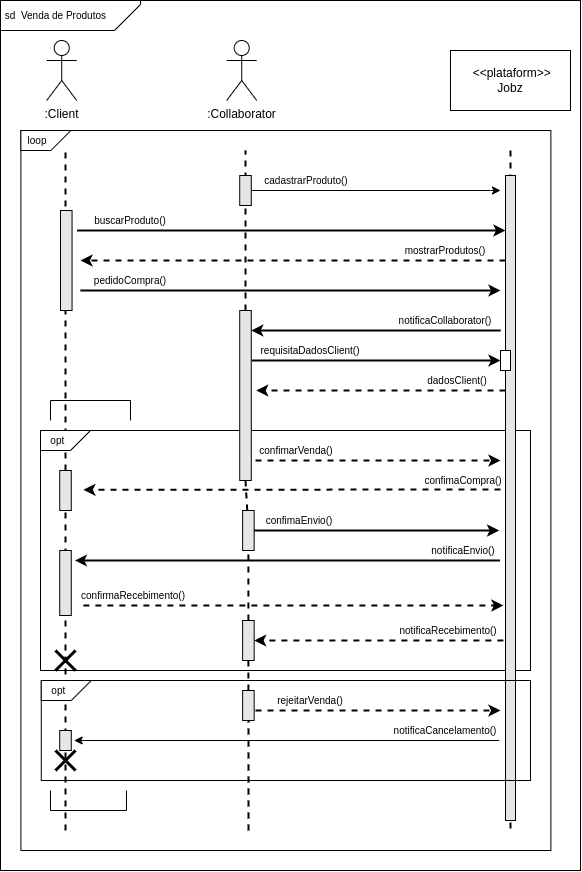

The diagram above was exported from draw.io. Its source (the exported page's mxGraphModel, read from the mxfile embedded in the PNG):
<mxGraphModel dx="981" dy="532" grid="1" gridSize="10" guides="1" tooltips="1" connect="1" arrows="1" fold="1" page="1" pageScale="1" pageWidth="827" pageHeight="1169" math="0" shadow="0">
  <root>
    <mxCell id="0" />
    <mxCell id="1" parent="0" />
    <mxCell id="xXvUm5B_0eU-mCoVaTbQ-86" value="" style="rounded=0;whiteSpace=wrap;html=1;fontSize=10;strokeColor=default;fillColor=none;" vertex="1" parent="1">
      <mxGeometry x="110" y="480" width="490" height="240" as="geometry" />
    </mxCell>
    <mxCell id="xXvUm5B_0eU-mCoVaTbQ-108" value="" style="rounded=0;whiteSpace=wrap;html=1;fontSize=10;strokeColor=default;fillColor=none;" vertex="1" parent="1">
      <mxGeometry x="90.39" y="180" width="530" height="720" as="geometry" />
    </mxCell>
    <mxCell id="xXvUm5B_0eU-mCoVaTbQ-88" value="" style="rounded=0;whiteSpace=wrap;html=1;fontSize=10;strokeColor=default;fillColor=none;" vertex="1" parent="1">
      <mxGeometry x="70" y="50" width="580" height="870" as="geometry" />
    </mxCell>
    <mxCell id="xXvUm5B_0eU-mCoVaTbQ-48" value="" style="endArrow=none;html=1;strokeWidth=2;rounded=0;dashed=1;" edge="1" parent="1">
      <mxGeometry width="50" height="50" relative="1" as="geometry">
        <mxPoint x="580" y="200" as="sourcePoint" />
        <mxPoint x="580" y="880" as="targetPoint" />
        <Array as="points">
          <mxPoint x="580.1" y="380" />
        </Array>
      </mxGeometry>
    </mxCell>
    <mxCell id="xXvUm5B_0eU-mCoVaTbQ-47" value="" style="endArrow=none;html=1;strokeWidth=2;rounded=0;dashed=1;startArrow=none;" edge="1" parent="1">
      <mxGeometry width="50" height="50" relative="1" as="geometry">
        <mxPoint x="135" y="880" as="sourcePoint" />
        <mxPoint x="135" y="200" as="targetPoint" />
        <Array as="points" />
      </mxGeometry>
    </mxCell>
    <mxCell id="xXvUm5B_0eU-mCoVaTbQ-1" value=":Client" style="shape=umlActor;verticalLabelPosition=bottom;verticalAlign=top;html=1;outlineConnect=0;" vertex="1" parent="1">
      <mxGeometry x="116.22" y="90" width="30" height="60" as="geometry" />
    </mxCell>
    <mxCell id="xXvUm5B_0eU-mCoVaTbQ-2" value="&amp;nbsp;&amp;lt;&amp;lt;plataform&amp;gt;&amp;gt;&lt;br&gt;Jobz&lt;span style=&quot;color: rgba(0 , 0 , 0 , 0) ; font-family: monospace ; font-size: 0px&quot;&gt;%3CmxGraphModel%3E%3Croot%3E%3CmxCell%20id%3D%220%22%2F%3E%3CmxCell%20id%3D%221%22%20parent%3D%220%22%2F%3E%3CmxCell%20id%3D%222%22%20value%3D%22confimaEnvio()%22%20style%3D%22text%3Bhtml%3D1%3BstrokeColor%3Dnone%3BfillColor%3Dnone%3Balign%3Dcenter%3BverticalAlign%3Dmiddle%3BwhiteSpace%3Dwrap%3Brounded%3D0%3BfontSize%3D10%3B%22%20vertex%3D%221%22%20parent%3D%221%22%3E%3CmxGeometry%20x%3D%22320.78000000000003%22%20y%3D%22490%22%20width%3D%2290%22%20height%3D%2220%22%20as%3D%22geometry%22%2F%3E%3C%2FmxCell%3E%3C%2Froot%3E%3C%2FmxGraphModel%3E&lt;/span&gt;" style="rounded=0;whiteSpace=wrap;html=1;" vertex="1" parent="1">
      <mxGeometry x="520" y="100" width="120" height="60" as="geometry" />
    </mxCell>
    <mxCell id="xXvUm5B_0eU-mCoVaTbQ-5" value=":Collaborator" style="shape=umlActor;verticalLabelPosition=bottom;verticalAlign=top;html=1;outlineConnect=0;" vertex="1" parent="1">
      <mxGeometry x="296.22" y="90" width="30" height="60" as="geometry" />
    </mxCell>
    <mxCell id="xXvUm5B_0eU-mCoVaTbQ-15" value="&lt;font style=&quot;font-size: 10px&quot;&gt;&amp;nbsp;sd&amp;nbsp; Venda de Produtos&lt;/font&gt;" style="shape=card;whiteSpace=wrap;html=1;rotation=0;size=26;strokeColor=default;spacingLeft=0;horizontal=1;direction=east;flipH=1;flipV=1;align=left;fontSize=10;" vertex="1" parent="1">
      <mxGeometry x="70" y="50" width="140" height="30" as="geometry" />
    </mxCell>
    <mxCell id="xXvUm5B_0eU-mCoVaTbQ-18" value="" style="endArrow=classic;html=1;rounded=0;fontSize=10;strokeWidth=1;exitX=1;exitY=0.5;exitDx=0;exitDy=0;" edge="1" parent="1" source="xXvUm5B_0eU-mCoVaTbQ-12">
      <mxGeometry width="50" height="50" relative="1" as="geometry">
        <mxPoint x="310" y="340" as="sourcePoint" />
        <mxPoint x="570" y="240" as="targetPoint" />
        <Array as="points">
          <mxPoint x="560" y="240" />
        </Array>
      </mxGeometry>
    </mxCell>
    <mxCell id="xXvUm5B_0eU-mCoVaTbQ-19" value="cadastrarProduto()" style="text;html=1;strokeColor=none;fillColor=none;align=center;verticalAlign=middle;whiteSpace=wrap;rounded=0;fontSize=10;" vertex="1" parent="1">
      <mxGeometry x="309.22" y="220" width="134" height="20" as="geometry" />
    </mxCell>
    <mxCell id="xXvUm5B_0eU-mCoVaTbQ-16" value="" style="rounded=0;whiteSpace=wrap;html=1;fontSize=10;strokeColor=default;fillColor=#E6E6E6;" vertex="1" parent="1">
      <mxGeometry x="575" y="225" width="10" height="645" as="geometry" />
    </mxCell>
    <mxCell id="xXvUm5B_0eU-mCoVaTbQ-27" value="" style="endArrow=none;html=1;strokeWidth=2;rounded=0;dashed=1;startArrow=none;" edge="1" parent="1" source="xXvUm5B_0eU-mCoVaTbQ-36">
      <mxGeometry width="50" height="50" relative="1" as="geometry">
        <mxPoint x="315" y="500" as="sourcePoint" />
        <mxPoint x="315" y="200" as="targetPoint" />
      </mxGeometry>
    </mxCell>
    <mxCell id="xXvUm5B_0eU-mCoVaTbQ-12" value="" style="rounded=0;whiteSpace=wrap;html=1;fillColor=#E6E6E6;" vertex="1" parent="1">
      <mxGeometry x="309.22" y="225" width="11.56" height="30" as="geometry" />
    </mxCell>
    <mxCell id="xXvUm5B_0eU-mCoVaTbQ-28" value="" style="endArrow=classic;html=1;rounded=0;fontSize=10;strokeWidth=2;dashed=1;" edge="1" parent="1">
      <mxGeometry width="50" height="50" relative="1" as="geometry">
        <mxPoint x="575" y="310" as="sourcePoint" />
        <mxPoint x="150" y="310" as="targetPoint" />
        <Array as="points">
          <mxPoint x="160" y="310" />
        </Array>
      </mxGeometry>
    </mxCell>
    <mxCell id="xXvUm5B_0eU-mCoVaTbQ-29" value="mostrarProdutos()" style="text;html=1;strokeColor=none;fillColor=none;align=center;verticalAlign=middle;whiteSpace=wrap;rounded=0;fontSize=10;" vertex="1" parent="1">
      <mxGeometry x="470" y="290" width="90" height="20" as="geometry" />
    </mxCell>
    <mxCell id="xXvUm5B_0eU-mCoVaTbQ-31" value="" style="endArrow=classic;html=1;rounded=0;fontSize=10;strokeWidth=2;" edge="1" parent="1">
      <mxGeometry width="50" height="50" relative="1" as="geometry">
        <mxPoint x="146.56" y="280" as="sourcePoint" />
        <mxPoint x="575" y="280" as="targetPoint" />
        <Array as="points">
          <mxPoint x="565" y="280" />
        </Array>
      </mxGeometry>
    </mxCell>
    <mxCell id="xXvUm5B_0eU-mCoVaTbQ-32" value="buscarProduto()" style="text;html=1;strokeColor=none;fillColor=none;align=center;verticalAlign=middle;whiteSpace=wrap;rounded=0;fontSize=10;" vertex="1" parent="1">
      <mxGeometry x="160" y="260" width="80" height="20" as="geometry" />
    </mxCell>
    <mxCell id="xXvUm5B_0eU-mCoVaTbQ-33" value="" style="endArrow=classic;html=1;rounded=0;fontSize=10;strokeWidth=2;" edge="1" parent="1">
      <mxGeometry width="50" height="50" relative="1" as="geometry">
        <mxPoint x="150" y="340" as="sourcePoint" />
        <mxPoint x="570" y="340" as="targetPoint" />
      </mxGeometry>
    </mxCell>
    <mxCell id="xXvUm5B_0eU-mCoVaTbQ-35" value="pedidoCompra()" style="text;html=1;strokeColor=none;fillColor=none;align=center;verticalAlign=middle;whiteSpace=wrap;rounded=0;fontSize=10;" vertex="1" parent="1">
      <mxGeometry x="155" y="320" width="90" height="20" as="geometry" />
    </mxCell>
    <mxCell id="xXvUm5B_0eU-mCoVaTbQ-36" value="" style="rounded=0;whiteSpace=wrap;html=1;fillColor=#E6E6E6;" vertex="1" parent="1">
      <mxGeometry x="309.22" y="360" width="11.56" height="170" as="geometry" />
    </mxCell>
    <mxCell id="xXvUm5B_0eU-mCoVaTbQ-37" value="" style="endArrow=none;html=1;strokeWidth=2;rounded=0;dashed=1;startArrow=none;entryX=0.5;entryY=1;entryDx=0;entryDy=0;" edge="1" parent="1" source="xXvUm5B_0eU-mCoVaTbQ-50" target="xXvUm5B_0eU-mCoVaTbQ-36">
      <mxGeometry width="50" height="50" relative="1" as="geometry">
        <mxPoint x="315.78" y="830" as="sourcePoint" />
        <mxPoint x="315" y="610" as="targetPoint" />
      </mxGeometry>
    </mxCell>
    <mxCell id="xXvUm5B_0eU-mCoVaTbQ-38" value="" style="endArrow=classic;html=1;rounded=0;fontSize=10;strokeWidth=2;" edge="1" parent="1">
      <mxGeometry width="50" height="50" relative="1" as="geometry">
        <mxPoint x="570" y="380" as="sourcePoint" />
        <mxPoint x="320.78" y="380" as="targetPoint" />
        <Array as="points">
          <mxPoint x="544.78" y="380" />
          <mxPoint x="474.78" y="380" />
        </Array>
      </mxGeometry>
    </mxCell>
    <mxCell id="xXvUm5B_0eU-mCoVaTbQ-41" value="notificaCollaborator()" style="text;html=1;strokeColor=none;fillColor=none;align=center;verticalAlign=middle;whiteSpace=wrap;rounded=0;fontSize=10;" vertex="1" parent="1">
      <mxGeometry x="470" y="360" width="90" height="20" as="geometry" />
    </mxCell>
    <mxCell id="xXvUm5B_0eU-mCoVaTbQ-42" value="" style="endArrow=classic;html=1;rounded=0;fontSize=10;strokeWidth=2;dashed=1;" edge="1" parent="1">
      <mxGeometry width="50" height="50" relative="1" as="geometry">
        <mxPoint x="325" y="509.99999999999994" as="sourcePoint" />
        <mxPoint x="570" y="509.99999999999994" as="targetPoint" />
        <Array as="points">
          <mxPoint x="445" y="509.99999999999994" />
          <mxPoint x="516.01" y="509.99999999999994" />
          <mxPoint x="530" y="509.99999999999994" />
        </Array>
      </mxGeometry>
    </mxCell>
    <mxCell id="xXvUm5B_0eU-mCoVaTbQ-43" value="confimarVenda()" style="text;html=1;strokeColor=none;fillColor=none;align=center;verticalAlign=middle;whiteSpace=wrap;rounded=0;fontSize=10;" vertex="1" parent="1">
      <mxGeometry x="320.78" y="490" width="90" height="20" as="geometry" />
    </mxCell>
    <mxCell id="xXvUm5B_0eU-mCoVaTbQ-45" value="" style="endArrow=classic;html=1;rounded=0;fontSize=10;strokeWidth=2;dashed=1;startArrow=none;" edge="1" parent="1">
      <mxGeometry width="50" height="50" relative="1" as="geometry">
        <mxPoint x="570" y="539" as="sourcePoint" />
        <mxPoint x="152.89" y="539.31" as="targetPoint" />
        <Array as="points" />
      </mxGeometry>
    </mxCell>
    <mxCell id="xXvUm5B_0eU-mCoVaTbQ-46" value="confimaCompra()" style="text;html=1;strokeColor=none;fillColor=none;align=center;verticalAlign=middle;whiteSpace=wrap;rounded=0;fontSize=10;" vertex="1" parent="1">
      <mxGeometry x="487.89" y="520" width="90" height="20" as="geometry" />
    </mxCell>
    <mxCell id="xXvUm5B_0eU-mCoVaTbQ-50" value="" style="rounded=0;whiteSpace=wrap;html=1;fillColor=#E6E6E6;" vertex="1" parent="1">
      <mxGeometry x="312.11" y="560" width="11.56" height="40" as="geometry" />
    </mxCell>
    <mxCell id="xXvUm5B_0eU-mCoVaTbQ-51" value="" style="endArrow=none;html=1;strokeWidth=2;rounded=0;dashed=1;startArrow=none;" edge="1" parent="1" source="xXvUm5B_0eU-mCoVaTbQ-59" target="xXvUm5B_0eU-mCoVaTbQ-50">
      <mxGeometry width="50" height="50" relative="1" as="geometry">
        <mxPoint x="317.89" y="820" as="sourcePoint" />
        <mxPoint x="317.89" y="529.9999999999999" as="targetPoint" />
      </mxGeometry>
    </mxCell>
    <mxCell id="xXvUm5B_0eU-mCoVaTbQ-52" value="" style="endArrow=classic;html=1;rounded=0;fontSize=10;strokeWidth=2;" edge="1" parent="1">
      <mxGeometry width="50" height="50" relative="1" as="geometry">
        <mxPoint x="323.66999999999996" y="579.9999999999998" as="sourcePoint" />
        <mxPoint x="568.6699999999997" y="579.9999999999998" as="targetPoint" />
        <Array as="points">
          <mxPoint x="443.66999999999996" y="580" />
          <mxPoint x="514.68" y="580" />
          <mxPoint x="528.67" y="580" />
        </Array>
      </mxGeometry>
    </mxCell>
    <mxCell id="xXvUm5B_0eU-mCoVaTbQ-53" value="confimaEnvio()" style="text;html=1;strokeColor=none;fillColor=none;align=center;verticalAlign=middle;whiteSpace=wrap;rounded=0;fontSize=10;" vertex="1" parent="1">
      <mxGeometry x="323.67" y="560" width="90" height="20" as="geometry" />
    </mxCell>
    <mxCell id="xXvUm5B_0eU-mCoVaTbQ-54" value="" style="endArrow=classic;html=1;rounded=0;fontSize=10;strokeWidth=2;" edge="1" parent="1">
      <mxGeometry width="50" height="50" relative="1" as="geometry">
        <mxPoint x="569.4499999999999" y="609.9999999999999" as="sourcePoint" />
        <mxPoint x="144.45" y="609.9999999999999" as="targetPoint" />
        <Array as="points">
          <mxPoint x="154.45" y="610" />
        </Array>
      </mxGeometry>
    </mxCell>
    <mxCell id="xXvUm5B_0eU-mCoVaTbQ-55" value="notificaEnvio()" style="text;html=1;strokeColor=none;fillColor=none;align=center;verticalAlign=middle;whiteSpace=wrap;rounded=0;fontSize=10;" vertex="1" parent="1">
      <mxGeometry x="487.89" y="590" width="90" height="20" as="geometry" />
    </mxCell>
    <mxCell id="xXvUm5B_0eU-mCoVaTbQ-57" value="" style="endArrow=classic;html=1;rounded=0;fontSize=10;strokeWidth=2;dashed=1;" edge="1" parent="1">
      <mxGeometry width="50" height="50" relative="1" as="geometry">
        <mxPoint x="152.89" y="654.9999999999999" as="sourcePoint" />
        <mxPoint x="572.89" y="654.9999999999999" as="targetPoint" />
      </mxGeometry>
    </mxCell>
    <mxCell id="xXvUm5B_0eU-mCoVaTbQ-58" value="confirmaRecebimento()" style="text;html=1;strokeColor=none;fillColor=none;align=center;verticalAlign=middle;whiteSpace=wrap;rounded=0;fontSize=10;" vertex="1" parent="1">
      <mxGeometry x="157.89" y="635" width="90" height="20" as="geometry" />
    </mxCell>
    <mxCell id="xXvUm5B_0eU-mCoVaTbQ-59" value="" style="rounded=0;whiteSpace=wrap;html=1;fillColor=#E6E6E6;" vertex="1" parent="1">
      <mxGeometry x="312.11" y="670" width="11.56" height="40" as="geometry" />
    </mxCell>
    <mxCell id="xXvUm5B_0eU-mCoVaTbQ-60" value="" style="endArrow=none;html=1;strokeWidth=2;rounded=0;dashed=1;startArrow=none;" edge="1" parent="1" source="xXvUm5B_0eU-mCoVaTbQ-97" target="xXvUm5B_0eU-mCoVaTbQ-59">
      <mxGeometry width="50" height="50" relative="1" as="geometry">
        <mxPoint x="318" y="1020" as="sourcePoint" />
        <mxPoint x="317.89" y="575" as="targetPoint" />
      </mxGeometry>
    </mxCell>
    <mxCell id="xXvUm5B_0eU-mCoVaTbQ-63" value="" style="endArrow=classic;html=1;rounded=0;fontSize=10;strokeWidth=2;dashed=1;" edge="1" parent="1">
      <mxGeometry width="50" height="50" relative="1" as="geometry">
        <mxPoint x="572.89" y="689.9999999999999" as="sourcePoint" />
        <mxPoint x="323.66999999999996" y="689.9999999999999" as="targetPoint" />
        <Array as="points">
          <mxPoint x="547.67" y="690" />
          <mxPoint x="477.66999999999996" y="690" />
        </Array>
      </mxGeometry>
    </mxCell>
    <mxCell id="xXvUm5B_0eU-mCoVaTbQ-66" value="notificaRecebimento()" style="text;html=1;strokeColor=none;fillColor=none;align=center;verticalAlign=middle;whiteSpace=wrap;rounded=0;fontSize=10;" vertex="1" parent="1">
      <mxGeometry x="472.89" y="670" width="90" height="20" as="geometry" />
    </mxCell>
    <mxCell id="xXvUm5B_0eU-mCoVaTbQ-71" value="" style="rounded=0;whiteSpace=wrap;html=1;fillColor=#E6E6E6;" vertex="1" parent="1">
      <mxGeometry x="129.22" y="600" width="11.56" height="65" as="geometry" />
    </mxCell>
    <mxCell id="xXvUm5B_0eU-mCoVaTbQ-3" value="" style="rounded=0;whiteSpace=wrap;html=1;fillColor=#E6E6E6;" vertex="1" parent="1">
      <mxGeometry x="130" y="260" width="11.56" height="100" as="geometry" />
    </mxCell>
    <mxCell id="xXvUm5B_0eU-mCoVaTbQ-80" value="" style="endArrow=classic;html=1;rounded=0;fontSize=10;strokeWidth=2;" edge="1" parent="1">
      <mxGeometry width="50" height="50" relative="1" as="geometry">
        <mxPoint x="321.56" y="410" as="sourcePoint" />
        <mxPoint x="570" y="410" as="targetPoint" />
      </mxGeometry>
    </mxCell>
    <mxCell id="xXvUm5B_0eU-mCoVaTbQ-81" value="requisitaDadosClient()" style="text;html=1;strokeColor=none;fillColor=none;align=center;verticalAlign=middle;whiteSpace=wrap;rounded=0;fontSize=10;" vertex="1" parent="1">
      <mxGeometry x="330" y="390" width="100" height="20" as="geometry" />
    </mxCell>
    <mxCell id="xXvUm5B_0eU-mCoVaTbQ-82" value="" style="rounded=0;whiteSpace=wrap;html=1;" vertex="1" parent="1">
      <mxGeometry x="570" y="400" width="10" height="20" as="geometry" />
    </mxCell>
    <mxCell id="xXvUm5B_0eU-mCoVaTbQ-83" value="" style="endArrow=classic;html=1;rounded=0;fontSize=10;strokeWidth=2;dashed=1;" edge="1" parent="1">
      <mxGeometry width="50" height="50" relative="1" as="geometry">
        <mxPoint x="574.9999999999998" y="440" as="sourcePoint" />
        <mxPoint x="325.78" y="440" as="targetPoint" />
        <Array as="points">
          <mxPoint x="549.78" y="440" />
          <mxPoint x="479.78" y="440" />
        </Array>
      </mxGeometry>
    </mxCell>
    <mxCell id="xXvUm5B_0eU-mCoVaTbQ-84" value="dadosClient()" style="text;html=1;strokeColor=none;fillColor=none;align=center;verticalAlign=middle;whiteSpace=wrap;rounded=0;fontSize=10;" vertex="1" parent="1">
      <mxGeometry x="484.22" y="420" width="85.78" height="20" as="geometry" />
    </mxCell>
    <mxCell id="xXvUm5B_0eU-mCoVaTbQ-87" value="&lt;font style=&quot;font-size: 10px&quot;&gt;&amp;nbsp; &amp;nbsp;opt&lt;/font&gt;" style="shape=card;whiteSpace=wrap;html=1;rotation=0;size=20;strokeColor=default;spacingLeft=0;horizontal=1;direction=east;flipH=1;flipV=1;align=left;fontSize=10;" vertex="1" parent="1">
      <mxGeometry x="110" y="480" width="50" height="20" as="geometry" />
    </mxCell>
    <mxCell id="xXvUm5B_0eU-mCoVaTbQ-91" value="rejeitarVenda()" style="text;html=1;strokeColor=none;fillColor=none;align=center;verticalAlign=middle;whiteSpace=wrap;rounded=0;fontSize=10;" vertex="1" parent="1">
      <mxGeometry x="335" y="740" width="90" height="20" as="geometry" />
    </mxCell>
    <mxCell id="xXvUm5B_0eU-mCoVaTbQ-92" value="" style="endArrow=classic;html=1;rounded=0;fontSize=10;strokeWidth=2;dashed=1;" edge="1" parent="1">
      <mxGeometry width="50" height="50" relative="1" as="geometry">
        <mxPoint x="325" y="760" as="sourcePoint" />
        <mxPoint x="570" y="760" as="targetPoint" />
        <Array as="points">
          <mxPoint x="445" y="760" />
          <mxPoint x="516.01" y="760" />
          <mxPoint x="530" y="760" />
        </Array>
      </mxGeometry>
    </mxCell>
    <mxCell id="xXvUm5B_0eU-mCoVaTbQ-94" value="" style="rounded=0;whiteSpace=wrap;html=1;fontSize=10;strokeColor=default;fillColor=none;" vertex="1" parent="1">
      <mxGeometry x="110.78" y="730" width="489.22" height="100" as="geometry" />
    </mxCell>
    <mxCell id="xXvUm5B_0eU-mCoVaTbQ-95" value="&lt;font style=&quot;font-size: 10px&quot;&gt;&amp;nbsp; &amp;nbsp;opt&lt;/font&gt;" style="shape=card;whiteSpace=wrap;html=1;rotation=0;size=20;strokeColor=default;spacingLeft=0;horizontal=1;direction=east;flipH=1;flipV=1;align=left;fontSize=10;" vertex="1" parent="1">
      <mxGeometry x="110.78" y="730" width="50" height="20" as="geometry" />
    </mxCell>
    <mxCell id="xXvUm5B_0eU-mCoVaTbQ-97" value="" style="rounded=0;whiteSpace=wrap;html=1;fillColor=#E6E6E6;" vertex="1" parent="1">
      <mxGeometry x="312.11" y="740" width="11.56" height="30" as="geometry" />
    </mxCell>
    <mxCell id="xXvUm5B_0eU-mCoVaTbQ-101" value="" style="endArrow=none;html=1;strokeWidth=2;rounded=0;dashed=1;" edge="1" parent="1" target="xXvUm5B_0eU-mCoVaTbQ-97">
      <mxGeometry width="50" height="50" relative="1" as="geometry">
        <mxPoint x="318" y="880" as="sourcePoint" />
        <mxPoint x="317.89666666666676" y="710" as="targetPoint" />
      </mxGeometry>
    </mxCell>
    <mxCell id="xXvUm5B_0eU-mCoVaTbQ-102" value="" style="endArrow=classic;html=1;rounded=0;fontSize=10;strokeWidth=1;" edge="1" parent="1">
      <mxGeometry width="50" height="50" relative="1" as="geometry">
        <mxPoint x="568.6699999999998" y="790" as="sourcePoint" />
        <mxPoint x="143.67000000000004" y="790" as="targetPoint" />
        <Array as="points">
          <mxPoint x="153.67" y="790" />
        </Array>
      </mxGeometry>
    </mxCell>
    <mxCell id="xXvUm5B_0eU-mCoVaTbQ-103" value="notificaCancelamento()" style="text;html=1;strokeColor=none;fillColor=none;align=center;verticalAlign=middle;whiteSpace=wrap;rounded=0;fontSize=10;" vertex="1" parent="1">
      <mxGeometry x="460" y="770" width="110" height="20" as="geometry" />
    </mxCell>
    <mxCell id="xXvUm5B_0eU-mCoVaTbQ-104" value="" style="rounded=0;whiteSpace=wrap;html=1;fillColor=#E6E6E6;" vertex="1" parent="1">
      <mxGeometry x="129.22" y="780" width="11.56" height="20" as="geometry" />
    </mxCell>
    <mxCell id="xXvUm5B_0eU-mCoVaTbQ-105" value="" style="endArrow=none;html=1;rounded=0;fontSize=10;strokeWidth=1;" edge="1" parent="1">
      <mxGeometry width="50" height="50" relative="1" as="geometry">
        <mxPoint x="120" y="840" as="sourcePoint" />
        <mxPoint x="196" y="840" as="targetPoint" />
        <Array as="points">
          <mxPoint x="120" y="860" />
          <mxPoint x="196" y="860" />
        </Array>
      </mxGeometry>
    </mxCell>
    <mxCell id="xXvUm5B_0eU-mCoVaTbQ-106" value="" style="endArrow=none;html=1;rounded=0;fontSize=10;strokeWidth=1;" edge="1" parent="1">
      <mxGeometry width="50" height="50" relative="1" as="geometry">
        <mxPoint x="120" y="470" as="sourcePoint" />
        <mxPoint x="200" y="470" as="targetPoint" />
        <Array as="points">
          <mxPoint x="120" y="450" />
          <mxPoint x="200" y="450" />
        </Array>
      </mxGeometry>
    </mxCell>
    <mxCell id="xXvUm5B_0eU-mCoVaTbQ-69" value="" style="rounded=0;whiteSpace=wrap;html=1;fillColor=#E6E6E6;" vertex="1" parent="1">
      <mxGeometry x="129.22" y="520" width="11.56" height="40" as="geometry" />
    </mxCell>
    <mxCell id="xXvUm5B_0eU-mCoVaTbQ-109" value="&lt;font style=&quot;font-size: 10px&quot;&gt;&amp;nbsp; loop&lt;/font&gt;" style="shape=card;whiteSpace=wrap;html=1;rotation=0;size=20;strokeColor=default;spacingLeft=0;horizontal=1;direction=east;flipH=1;flipV=1;align=left;fontSize=10;" vertex="1" parent="1">
      <mxGeometry x="90.38999999999999" y="180" width="50" height="20" as="geometry" />
    </mxCell>
    <mxCell id="xXvUm5B_0eU-mCoVaTbQ-111" value="" style="endArrow=none;html=1;rounded=0;fontSize=10;strokeWidth=3;" edge="1" parent="1">
      <mxGeometry width="50" height="50" relative="1" as="geometry">
        <mxPoint x="125" y="720" as="sourcePoint" />
        <mxPoint x="145" y="700" as="targetPoint" />
      </mxGeometry>
    </mxCell>
    <mxCell id="xXvUm5B_0eU-mCoVaTbQ-112" value="" style="endArrow=none;html=1;rounded=0;fontSize=10;strokeWidth=3;" edge="1" parent="1">
      <mxGeometry width="50" height="50" relative="1" as="geometry">
        <mxPoint x="145" y="720" as="sourcePoint" />
        <mxPoint x="125" y="700" as="targetPoint" />
        <Array as="points">
          <mxPoint x="135" y="710" />
        </Array>
      </mxGeometry>
    </mxCell>
    <mxCell id="xXvUm5B_0eU-mCoVaTbQ-114" value="" style="endArrow=none;html=1;rounded=0;fontSize=10;strokeWidth=3;" edge="1" parent="1">
      <mxGeometry width="50" height="50" relative="1" as="geometry">
        <mxPoint x="124.99999999999997" y="820" as="sourcePoint" />
        <mxPoint x="144.99999999999997" y="800" as="targetPoint" />
      </mxGeometry>
    </mxCell>
    <mxCell id="xXvUm5B_0eU-mCoVaTbQ-115" value="" style="endArrow=none;html=1;rounded=0;fontSize=10;strokeWidth=3;" edge="1" parent="1">
      <mxGeometry width="50" height="50" relative="1" as="geometry">
        <mxPoint x="144.99999999999997" y="820" as="sourcePoint" />
        <mxPoint x="124.99999999999997" y="800" as="targetPoint" />
        <Array as="points">
          <mxPoint x="135" y="810" />
        </Array>
      </mxGeometry>
    </mxCell>
  </root>
</mxGraphModel>